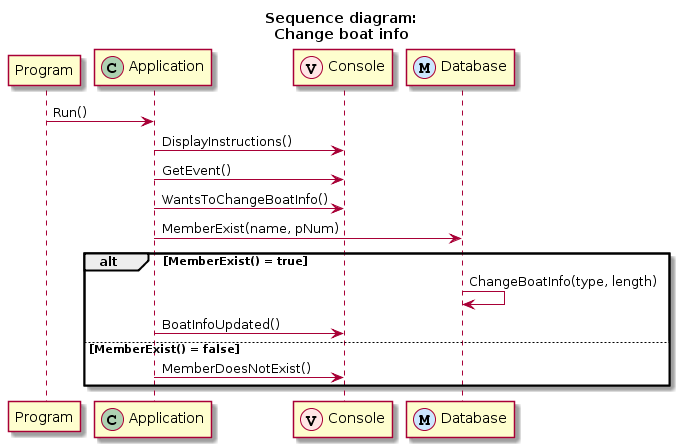

The diagram above was rendered by PlantUML. Its source (embedded in the PNG):
@startuml
title Sequence diagram:\nChange boat info
participant Program
participant Application << (C,#ADD1B2) >>
participant Console << (V,#FFE6E6) >>
participant Database << (M,#CCE6FF) >>

Program -> Application: Run()
Application -> Console: DisplayInstructions()
Application -> Console: GetEvent()
Application -> Console: WantsToChangeBoatInfo()
Application -> Database: MemberExist(name, pNum)

alt MemberExist() = true
    Database -> Database: ChangeBoatInfo(type, length)
    Application -> Console: BoatInfoUpdated()
else MemberExist() = false
    Application -> Console: MemberDoesNotExist()
end
@enduml